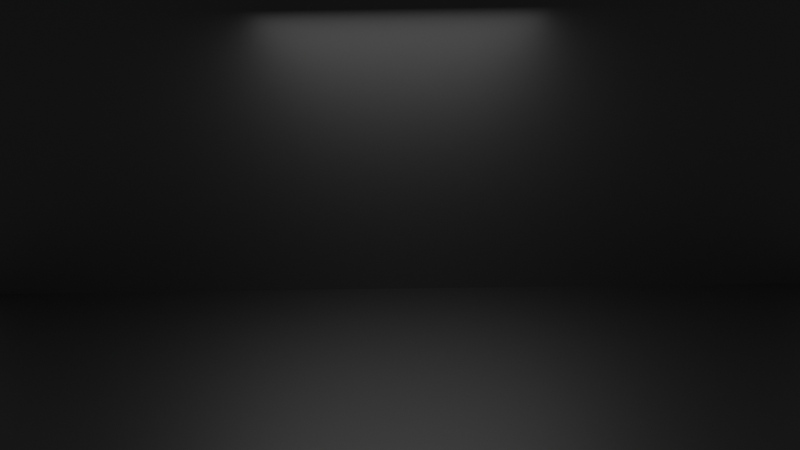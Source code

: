 # Source: BallCollide.blend  (saved by Blender 2.90.8; exported with 4.5.12 LTS)
import bpy
from mathutils import Matrix  # noqa: F401  (used for matrix-valued properties, if any)

bpy.ops.wm.read_factory_settings(use_empty=True)
scene = bpy.context.scene
scene.name = 'Scene'

# ---- collections
col_collection = bpy.data.collections.new('Collection'); scene.collection.children.link(col_collection)

# ---- materials (node trees are filled in below, after node groups)
mat_material_002 = bpy.data.materials.new('Material.002')
mat_material_002.use_transparent_shadow = False
mat_material_001 = bpy.data.materials.new('Material.001')
mat_material_001.use_transparent_shadow = False

# ---- material node trees
mat_material_002.use_nodes = True; mat_material_002.node_tree.nodes.clear()
_N = mat_material_002.node_tree.nodes; _L = mat_material_002.node_tree.links
n0 = _N.new('ShaderNodeBsdfPrincipled'); n0.name = 'Principled BSDF'; n0.location = (10, 300)
n0.distribution = 'GGX'
n0.subsurface_method = 'BURLEY'
n0.inputs[1].default_value = 1.0
n0.inputs[3].default_value = 1.45
n0.inputs[27].default_value = (0.0, 0.0, 0.0, 1.0)
n0.inputs[28].default_value = 1.0
n1 = _N.new('ShaderNodeOutputMaterial'); n1.name = 'Material Output'; n1.location = (300, 300)
n2 = _N.new('ShaderNodeTexVoronoi'); n2.name = 'Voronoi Texture'; n2.location = (-502, 111)
n3 = _N.new('ShaderNodeTexNoise'); n3.name = 'Musgrave Texture'; n3.location = (-725, 21)
n3.width = 150
n3.normalize = False
n3.inputs[3].default_value = 1.0
n3.inputs[4].default_value = 0.25
n4 = _N.new('ShaderNodeValToRGB'); n4.name = 'ColorRamp'; n4.location = (-295, 196)
while len(n4.color_ramp.elements) > 1: n4.color_ramp.elements.remove(n4.color_ramp.elements[-1])
n4.color_ramp.elements[0].position = 0.1848; n4.color_ramp.elements[0].color = (0.7325, 0.9551, 0.4077, 1.0)
_e = n4.color_ramp.elements.new(0.5978); _e.color = (1.0, 0.07895, 0.7983, 1.0)
_L.new(n0.outputs[0], n1.inputs[0])
_L.new(n4.outputs[0], n0.inputs[0])
_L.new(n2.outputs[1], n4.inputs[0])
_L.new(n3.outputs[0], n2.inputs[0])
n1.is_active_output = True
mat_material_001.use_nodes = True; mat_material_001.node_tree.nodes.clear()
_N = mat_material_001.node_tree.nodes; _L = mat_material_001.node_tree.links
n0 = _N.new('ShaderNodeBsdfPrincipled'); n0.name = 'Principled BSDF'; n0.location = (10, 300)
n0.distribution = 'GGX'
n0.subsurface_method = 'BURLEY'
n0.inputs[0].default_value = (0.1299, 0.1299, 0.1299, 1.0)
n0.inputs[1].default_value = 1.0
n0.inputs[3].default_value = 1.45
n0.inputs[27].default_value = (0.0, 0.0, 0.0, 1.0)
n0.inputs[28].default_value = 1.0
n1 = _N.new('ShaderNodeOutputMaterial'); n1.name = 'Material Output'; n1.location = (300, 300)
_L.new(n0.outputs[0], n1.inputs[0])
n1.is_active_output = True

# ---- world
world_world = bpy.data.worlds.new('World'); scene.world = world_world
world_world.use_nodes = True; world_world.node_tree.nodes.clear()
_N = world_world.node_tree.nodes; _L = world_world.node_tree.links
n0 = _N.new('ShaderNodeOutputWorld'); n0.name = 'World Output'; n0.location = (300, 300)
n1 = _N.new('ShaderNodeBackground'); n1.name = 'Background'; n1.location = (10, 300)
n1.inputs[0].default_value = (0.05088, 0.05088, 0.05088, 1.0)
_L.new(n1.outputs[0], n0.inputs[0])
n0.is_active_output = True
world_world.color = (0.05088, 0.05088, 0.05088)
world_world.use_sun_shadow = False
world_world.sun_shadow_jitter_overblur = 0.0

# ---- cameras
cam_camera_001 = bpy.data.cameras.new('Camera.001')
cam_camera_001.lens = 34.0

# ---- lights
light_area = bpy.data.lights.new('Area', 'AREA')
light_area.transmission_factor = 0.0
light_area.energy = 78.54
light_area.shadow_soft_size = 1.0
light_area.shadow_maximum_resolution = 0.006
light_area.use_absolute_resolution = True
light_area.size = 1.0
light_area.size_y = 1.0

# ---- meshes
me_icosphere = bpy.data.meshes.new('Icosphere')
me_icosphere.from_pydata([(0.0, 0.0, -1.0), (0.7236, -0.5257, -0.4472), (-0.2764, -0.8506, -0.4472), (-0.8944, 0.0, -0.4472), (-0.2764, 0.8506, -0.4472), (0.7236, 0.5257, -0.4472), (0.2764, -0.8506, 0.4472), (-0.7236, -0.5257, 0.4472), (-0.7236, 0.5257, 0.4472), (0.2764, 0.8506, 0.4472), (0.8944, 0.0, 0.4472), (0.0, 0.0, 1.0)], [], [(0, 1, 2), (1, 0, 5), (0, 2, 3), (0, 3, 4), (0, 4, 5), (1, 5, 10), (2, 1, 6), (3, 2, 7), (4, 3, 8), (5, 4, 9), (1, 10, 6), (2, 6, 7), (3, 7, 8), (4, 8, 9), (5, 9, 10), (6, 10, 11), (7, 6, 11), (8, 7, 11), (9, 8, 11), (10, 9, 11)])
_uv = me_icosphere.uv_layers.new(name='UVMap')
_uv.uv.foreach_set('vector', [0.8182, 0.0, 0.7273, 0.1575, 0.9091, 0.1575, 0.7273, 0.1575, 0.6364, 0.0, 0.5455, 0.1575, 0.09091, 0.0, 0.0, 0.1575, 0.1818, 0.1575, 0.2727, 0.0, 0.1818, 0.1575, 0.3636, 0.1575, 0.4545, 0.0, 0.3636, 0.1575, 0.5455, 0.1575, 0.7273, 0.1575, 0.5455, 0.1575, 0.6364, 0.3149, 0.9091, 0.1575, 0.7273, 0.1575, 0.8182, 0.3149, 0.1818, 0.1575, 0.0, 0.1575, 0.09091, 0.3149, 0.3636, 0.1575, 0.1818, 0.1575, 0.2727, 0.3149, 0.5455, 0.1575, 0.3636, 0.1575, 0.4545, 0.3149, 0.7273, 0.1575, 0.6364, 0.3149, 0.8182, 0.3149, 0.9091, 0.1575, 0.8182, 0.3149, 1.0, 0.3149, 0.1818, 0.1575, 0.09091, 0.3149, 0.2727, 0.3149, 0.3636, 0.1575, 0.2727, 0.3149, 0.4545, 0.3149, 0.5455, 0.1575, 0.4545, 0.3149, 0.6364, 0.3149, 0.8182, 0.3149, 0.6364, 0.3149, 0.7273, 0.4724, 1.0, 0.3149, 0.8182, 0.3149, 0.9091, 0.4724, 0.2727, 0.3149, 0.09091, 0.3149, 0.1818, 0.4724, 0.4545, 0.3149, 0.2727, 0.3149, 0.3636, 0.4724, 0.6364, 0.3149, 0.4545, 0.3149, 0.5455, 0.4724])
me_icosphere.use_remesh_fix_poles = True
me_icosphere.use_remesh_preserve_attributes = False
me_icosphere.use_mirror_vertex_groups = False
me_icosphere.update()
me_plane = bpy.data.meshes.new('Plane')
me_plane.from_pydata([(-1.0, -1.0, 0.0), (1.0, -1.0, 0.0), (-1.0, 1.0, 0.0), (1.0, 1.0, 0.0)], [], [(0, 1, 3, 2)])
_uv = me_plane.uv_layers.new(name='UVMap')
_uv.uv.foreach_set('vector', [0.0, 0.0, 1.0, 0.0, 1.0, 1.0, 0.0, 1.0])
me_plane.materials.append(mat_material_001)
me_plane.use_remesh_fix_poles = True
me_plane.use_remesh_preserve_attributes = False
me_plane.use_mirror_vertex_groups = False
me_plane.update()
me_plane_001 = bpy.data.meshes.new('Plane.001')
me_plane_001.from_pydata([(-1.0, -1.0, 0.0), (1.0, -1.0, 0.0), (-1.0, 1.0, 0.0), (1.0, 1.0, 0.0)], [], [(0, 1, 3, 2)])
_uv = me_plane_001.uv_layers.new(name='UVMap')
_uv.uv.foreach_set('vector', [0.0, 0.0, 1.0, 0.0, 1.0, 1.0, 0.0, 1.0])
me_plane_001.materials.append(mat_material_001)
me_plane_001.use_remesh_fix_poles = True
me_plane_001.use_remesh_preserve_attributes = False
me_plane_001.use_mirror_vertex_groups = False
me_plane_001.update()

# ---- curves / text
cu_beziercircle = bpy.data.curves.new('BezierCircle', 'CURVE')
cu_beziercircle.dimensions = '3D'
_sp = cu_beziercircle.splines.new('BEZIER'); _sp.bezier_points.add(3)
_sp.bezier_points.foreach_set('co', [-1.0, 0.0, 0.0, 0.0, 1.0, 0.0, 1.0, 0.0, 0.0, 0.0, -1.0, 0.0])
_sp.bezier_points.foreach_set('handle_left', [-1.0, -0.5521, 0.0, -0.5521, 1.0, 0.0, 1.0, 0.5521, 0.0, 0.5521, -1.0, 0.0])
_sp.bezier_points.foreach_set('handle_right', [-1.0, 0.5521, 0.0, 0.5521, 1.0, 0.0, 1.0, -0.5521, 0.0, -0.5521, -1.0, 0.0])
for _p, _l, _r in zip(_sp.bezier_points, ['AUTO', 'AUTO', 'AUTO', 'AUTO'], ['AUTO', 'AUTO', 'AUTO', 'AUTO']): _p.handle_left_type = _l; _p.handle_right_type = _r
_sp.order_u = 0
_sp.order_v = 0
_sp.use_cyclic_u = True
cu_beziercircle.use_path = True
cu_beziercircle.use_path_clamp = True
cu_beziercircle.fill_mode = 'FULL'

# ---- objects
ob_icosphere = bpy.data.objects.new('Icosphere', me_icosphere)
ob_mball = bpy.data.objects.new('Mball', None)
ob_beziercircle = bpy.data.objects.new('BezierCircle', cu_beziercircle)
ob_empty = bpy.data.objects.new('Empty', None)
ob_plane = bpy.data.objects.new('Plane', me_plane)
ob_plane_001 = bpy.data.objects.new('Plane.001', me_plane_001)
ob_camera = bpy.data.objects.new('Camera', cam_camera_001)
ob_area = bpy.data.objects.new('Area', light_area)

# ---- transforms, parenting, visibility, modifiers, constraints
ob_icosphere.location = (0.0, 0.0, 0.0)
ob_icosphere.lineart.crease_threshold = 0.0
_m = ob_icosphere.modifiers.new('Displace', 'DISPLACE')
_m.strength = -1.9
_m.texture_coords = 'OBJECT'
_m.texture_coords_object = ob_empty
_m = ob_icosphere.modifiers.new('ParticleSettings', 'PARTICLE_SYSTEM')
_m = ob_icosphere.modifiers.new('Wireframe', 'WIREFRAME')
_m.thickness = 0.0
ob_mball.location = (-12.49, 0.0, 0.0)
ob_mball.empty_image_offset = (0.0, 0.0)
ob_mball.lineart.crease_threshold = 0.0
ob_beziercircle.location = (0.0, 0.0, 0.0)
ob_beziercircle.scale = (0.6182, 0.6182, 0.6182)
ob_beziercircle.lineart.crease_threshold = 0.0
ob_empty.location = (0.0, 0.0, 0.0)
ob_empty.lineart.crease_threshold = 0.0
_c = ob_empty.constraints.new('FOLLOW_PATH'); _c.name = 'Follow Path'
_c.target = ob_beziercircle
ob_plane.location = (0.0, 0.5734, -1.435)
ob_plane.scale = (8.467, 8.467, 8.467)
ob_plane.lineart.crease_threshold = 0.0
ob_plane_001.location = (0.0, -3.169, -1.435)
ob_plane_001.rotation_euler = (1.571, -0.0, 0.0)
ob_plane_001.scale = (7.724, 7.724, 7.724)
ob_plane_001.lineart.crease_threshold = 0.0
ob_camera.location = (-0.06941, 10.37, 0.9132)
ob_camera.rotation_euler = (1.483, 0.01461, -3.136)
ob_camera.lineart.crease_threshold = 0.0
ob_area.location = (0.0, 0.0, 3.536)
ob_area.scale = (5.331, 5.331, 5.331)
ob_area.lineart.crease_threshold = 0.0

# ---- collection membership
col_collection.objects.link(ob_icosphere)
col_collection.objects.link(ob_mball)
col_collection.objects.link(ob_beziercircle)
col_collection.objects.link(ob_empty)
col_collection.objects.link(ob_plane)
col_collection.objects.link(ob_plane_001)
col_collection.objects.link(ob_camera)
col_collection.objects.link(ob_area)

# ---- scene / render settings (as saved in the file)
scene.camera = ob_camera
scene.frame_start = 1; scene.frame_end = 120; scene.frame_set(1)
scene.render.engine = 'BLENDER_EEVEE_NEXT'
scene.render.image_settings.file_format = 'FFMPEG'
scene.render.image_settings.color_mode = 'RGB'
scene.cycles.use_denoising = False
scene.cycles.samples = 128
scene.cycles.sampling_pattern = 'TABULATED_SOBOL'
scene.cycles.use_adaptive_sampling = False
scene.cycles.use_light_tree = False
scene.eevee.use_gtao = True
scene.eevee.use_raytracing = True
scene.view_settings.view_transform = 'Filmic'
bpy.context.view_layer.update()

